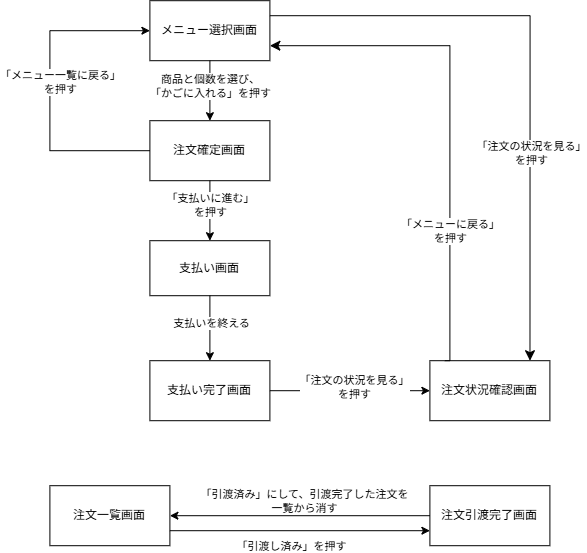

The diagram above was exported from draw.io. Its source (the exported page's mxGraphModel, read from the mxfile embedded in the PNG):
<mxGraphModel dx="887" dy="880" grid="1" gridSize="5" guides="1" tooltips="1" connect="1" arrows="0" fold="1" page="1" pageScale="1" pageWidth="827" pageHeight="1169" math="0" shadow="0">
  <root>
    <mxCell id="0" />
    <mxCell id="1" parent="0" />
    <mxCell id="24d-awLI-3f6ZaoY4MtG-1" parent="1" style="rounded=0;whiteSpace=wrap;html=1;" value="メニュー選択画面" vertex="1">
      <mxGeometry height="60" width="120" x="160" y="40" as="geometry" />
    </mxCell>
    <mxCell id="24d-awLI-3f6ZaoY4MtG-2" parent="1" style="rounded=0;whiteSpace=wrap;html=1;" value="注文確定画面" vertex="1">
      <mxGeometry height="60" width="120" x="160" y="160" as="geometry" />
    </mxCell>
    <mxCell id="24d-awLI-3f6ZaoY4MtG-3" edge="1" parent="1" source="24d-awLI-3f6ZaoY4MtG-1" style="endArrow=classic;html=1;rounded=0;exitX=0.5;exitY=1;exitDx=0;exitDy=0;entryX=0.5;entryY=0;entryDx=0;entryDy=0;" target="24d-awLI-3f6ZaoY4MtG-2" value="">
      <mxGeometry height="50" relative="1" width="50" as="geometry">
        <mxPoint x="230" y="110" as="sourcePoint" />
        <mxPoint x="130" y="130" as="targetPoint" />
      </mxGeometry>
    </mxCell>
    <mxCell id="24d-awLI-3f6ZaoY4MtG-4" connectable="0" parent="24d-awLI-3f6ZaoY4MtG-3" style="edgeLabel;html=1;align=center;verticalAlign=middle;resizable=0;points=[];" value="商品と個数を選び、&lt;div&gt;「かごに入れる」を押す&lt;/div&gt;" vertex="1">
      <mxGeometry relative="1" x="0.16" as="geometry">
        <mxPoint y="-10" as="offset" />
      </mxGeometry>
    </mxCell>
    <mxCell id="24d-awLI-3f6ZaoY4MtG-5" parent="1" style="rounded=0;whiteSpace=wrap;html=1;" value="支払い画面" vertex="1">
      <mxGeometry height="55" width="120" x="160" y="280" as="geometry" />
    </mxCell>
    <mxCell id="24d-awLI-3f6ZaoY4MtG-6" edge="1" parent="1" source="24d-awLI-3f6ZaoY4MtG-2" style="endArrow=classic;html=1;rounded=0;exitX=0.5;exitY=1;exitDx=0;exitDy=0;entryX=0.5;entryY=0;entryDx=0;entryDy=0;" target="24d-awLI-3f6ZaoY4MtG-5" value="">
      <mxGeometry height="50" relative="1" width="50" as="geometry">
        <mxPoint x="215" y="228" as="sourcePoint" />
        <mxPoint x="200" y="273" as="targetPoint" />
      </mxGeometry>
    </mxCell>
    <mxCell id="24d-awLI-3f6ZaoY4MtG-7" connectable="0" parent="24d-awLI-3f6ZaoY4MtG-6" style="edgeLabel;html=1;align=center;verticalAlign=middle;resizable=0;points=[];" value="「支払いに進む」&lt;div&gt;を押す&lt;/div&gt;" vertex="1">
      <mxGeometry relative="1" x="0.1333" y="1" as="geometry">
        <mxPoint x="-1" y="-9" as="offset" />
      </mxGeometry>
    </mxCell>
    <mxCell id="24d-awLI-3f6ZaoY4MtG-8" parent="1" style="rounded=0;whiteSpace=wrap;html=1;" value="支払い完了画面" vertex="1">
      <mxGeometry height="60" width="120" x="160" y="400" as="geometry" />
    </mxCell>
    <mxCell id="24d-awLI-3f6ZaoY4MtG-9" parent="1" style="rounded=0;whiteSpace=wrap;html=1;" value="注文状況確認画面" vertex="1">
      <mxGeometry height="60" width="120" x="440" y="400" as="geometry" />
    </mxCell>
    <mxCell id="24d-awLI-3f6ZaoY4MtG-10" parent="1" style="rounded=0;whiteSpace=wrap;html=1;" value="注文一覧画面" vertex="1">
      <mxGeometry height="60" width="120" x="60" y="525" as="geometry" />
    </mxCell>
    <mxCell id="24d-awLI-3f6ZaoY4MtG-11" parent="1" style="rounded=0;whiteSpace=wrap;html=1;" value="注文引渡完了画面" vertex="1">
      <mxGeometry height="60" width="120" x="440" y="525" as="geometry" />
    </mxCell>
    <mxCell id="24d-awLI-3f6ZaoY4MtG-12" edge="1" parent="1" style="curved=0;endArrow=classic;html=1;rounded=0;" value="">
      <mxGeometry height="50" relative="1" width="50" as="geometry">
        <Array as="points">
          <mxPoint x="60" y="190" />
          <mxPoint x="60" y="70" />
        </Array>
        <mxPoint x="160" y="190" as="sourcePoint" />
        <mxPoint x="160" y="70" as="targetPoint" />
      </mxGeometry>
    </mxCell>
    <mxCell id="24d-awLI-3f6ZaoY4MtG-13" connectable="0" parent="24d-awLI-3f6ZaoY4MtG-12" style="edgeLabel;html=1;align=center;verticalAlign=middle;resizable=0;points=[];" value="「メニュー一覧に戻る」&lt;br&gt;を押す" vertex="1">
      <mxGeometry relative="1" x="-0.1" as="geometry">
        <mxPoint x="10" y="-26" as="offset" />
      </mxGeometry>
    </mxCell>
    <mxCell id="24d-awLI-3f6ZaoY4MtG-16" edge="1" parent="1" source="24d-awLI-3f6ZaoY4MtG-5" style="endArrow=classic;html=1;rounded=0;exitX=0.5;exitY=1;exitDx=0;exitDy=0;entryX=0.5;entryY=0;entryDx=0;entryDy=0;" target="24d-awLI-3f6ZaoY4MtG-8" value="">
      <mxGeometry height="50" relative="1" width="50" as="geometry">
        <mxPoint x="230" y="360" as="sourcePoint" />
        <mxPoint x="220" y="390" as="targetPoint" />
      </mxGeometry>
    </mxCell>
    <mxCell id="24d-awLI-3f6ZaoY4MtG-17" connectable="0" parent="24d-awLI-3f6ZaoY4MtG-16" style="edgeLabel;html=1;align=center;verticalAlign=middle;resizable=0;points=[];" value="支払いを終える" vertex="1">
      <mxGeometry relative="1" x="-0.1636" y="1" as="geometry">
        <mxPoint as="offset" />
      </mxGeometry>
    </mxCell>
    <mxCell id="24d-awLI-3f6ZaoY4MtG-20" edge="1" parent="1" source="24d-awLI-3f6ZaoY4MtG-8" style="endArrow=classic;html=1;rounded=0;exitX=1;exitY=0.5;exitDx=0;exitDy=0;entryX=0;entryY=0.5;entryDx=0;entryDy=0;" target="24d-awLI-3f6ZaoY4MtG-9" value="">
      <mxGeometry height="50" relative="1" width="50" as="geometry">
        <mxPoint x="225" y="475" as="sourcePoint" />
        <mxPoint x="245" y="535" as="targetPoint" />
      </mxGeometry>
    </mxCell>
    <mxCell id="24d-awLI-3f6ZaoY4MtG-23" connectable="0" parent="24d-awLI-3f6ZaoY4MtG-20" style="edgeLabel;html=1;align=center;verticalAlign=middle;resizable=0;points=[];" value="「注文の状況を見る」&lt;div&gt;を押す&lt;/div&gt;" vertex="1">
      <mxGeometry relative="1" x="0.0463" y="4" as="geometry">
        <mxPoint as="offset" />
      </mxGeometry>
    </mxCell>
    <mxCell id="24d-awLI-3f6ZaoY4MtG-21" edge="1" parent="1" source="24d-awLI-3f6ZaoY4MtG-10" style="endArrow=classic;html=1;rounded=0;exitX=1;exitY=0.75;exitDx=0;exitDy=0;entryX=0;entryY=0.75;entryDx=0;entryDy=0;" target="24d-awLI-3f6ZaoY4MtG-11" value="">
      <mxGeometry height="50" relative="1" width="50" as="geometry">
        <mxPoint x="515" y="695" as="sourcePoint" />
        <mxPoint x="500" y="725" as="targetPoint" />
      </mxGeometry>
    </mxCell>
    <mxCell id="24d-awLI-3f6ZaoY4MtG-22" connectable="0" parent="24d-awLI-3f6ZaoY4MtG-21" style="edgeLabel;html=1;align=center;verticalAlign=middle;resizable=0;points=[];" value="「引渡し済み」&lt;span style=&quot;background-color: light-dark(#ffffff, var(--ge-dark-color, #121212)); color: light-dark(rgb(0, 0, 0), rgb(255, 255, 255));&quot;&gt;を押す&lt;/span&gt;" vertex="1">
      <mxGeometry relative="1" x="0.0845" y="2" as="geometry">
        <mxPoint x="-21" y="17" as="offset" />
      </mxGeometry>
    </mxCell>
    <mxCell id="24d-awLI-3f6ZaoY4MtG-26" edge="1" parent="1" source="24d-awLI-3f6ZaoY4MtG-9" style="edgeStyle=segmentEdgeStyle;endArrow=classic;html=1;curved=0;rounded=0;endSize=8;startSize=8;entryX=1;entryY=0.75;entryDx=0;entryDy=0;exitX=0.125;exitY=0;exitDx=0;exitDy=0;exitPerimeter=0;" target="24d-awLI-3f6ZaoY4MtG-1" value="">
      <mxGeometry height="50" relative="1" width="50" as="geometry">
        <Array as="points">
          <mxPoint x="460.06" y="400.06" />
          <mxPoint x="460.06" y="85" />
        </Array>
        <mxPoint x="460.06" y="245" as="sourcePoint" />
        <mxPoint x="325" y="85" as="targetPoint" />
      </mxGeometry>
    </mxCell>
    <mxCell id="24d-awLI-3f6ZaoY4MtG-27" connectable="0" parent="24d-awLI-3f6ZaoY4MtG-26" style="edgeLabel;html=1;align=center;verticalAlign=middle;resizable=0;points=[];" value="「メニューに戻る」&lt;div&gt;を押す&lt;/div&gt;" vertex="1">
      <mxGeometry relative="1" x="-0.459" as="geometry">
        <mxPoint as="offset" />
      </mxGeometry>
    </mxCell>
    <mxCell id="24d-awLI-3f6ZaoY4MtG-28" edge="1" parent="1" source="24d-awLI-3f6ZaoY4MtG-1" style="edgeStyle=segmentEdgeStyle;endArrow=classic;html=1;curved=0;rounded=0;endSize=8;startSize=8;exitX=1;exitY=0.25;exitDx=0;exitDy=0;entryX=0.834;entryY=0;entryDx=0;entryDy=0;entryPerimeter=0;" target="24d-awLI-3f6ZaoY4MtG-9" value="">
      <mxGeometry height="50" relative="1" width="50" as="geometry">
        <Array as="points">
          <mxPoint x="540.05" y="55" />
        </Array>
        <mxPoint x="465" y="60.000000000000114" as="sourcePoint" />
        <mxPoint x="560" y="385" as="targetPoint" />
      </mxGeometry>
    </mxCell>
    <mxCell id="24d-awLI-3f6ZaoY4MtG-29" connectable="0" parent="24d-awLI-3f6ZaoY4MtG-28" style="edgeLabel;html=1;align=center;verticalAlign=middle;resizable=0;points=[];" value="「注文の状況を見る」&lt;div&gt;を押す&lt;/div&gt;" vertex="1">
      <mxGeometry relative="1" x="0.3115" y="1" as="geometry">
        <mxPoint as="offset" />
      </mxGeometry>
    </mxCell>
    <mxCell id="24d-awLI-3f6ZaoY4MtG-30" edge="1" parent="1" source="24d-awLI-3f6ZaoY4MtG-11" style="endArrow=classic;html=1;rounded=0;exitX=0;exitY=0.5;exitDx=0;exitDy=0;entryX=1;entryY=0.5;entryDx=0;entryDy=0;" target="24d-awLI-3f6ZaoY4MtG-10" value="">
      <mxGeometry height="50" relative="1" width="50" as="geometry">
        <mxPoint x="390" y="540" as="sourcePoint" />
        <mxPoint x="275" y="505" as="targetPoint" />
      </mxGeometry>
    </mxCell>
    <mxCell id="24d-awLI-3f6ZaoY4MtG-31" connectable="0" parent="24d-awLI-3f6ZaoY4MtG-30" style="edgeLabel;html=1;align=center;verticalAlign=middle;resizable=0;points=[];" value="「引渡済み」にして、引渡完了した注文を&lt;div&gt;一覧から消す&lt;/div&gt;" vertex="1">
      <mxGeometry relative="1" x="-0.2751" y="3" as="geometry">
        <mxPoint x="-31" y="-18" as="offset" />
      </mxGeometry>
    </mxCell>
  </root>
</mxGraphModel>